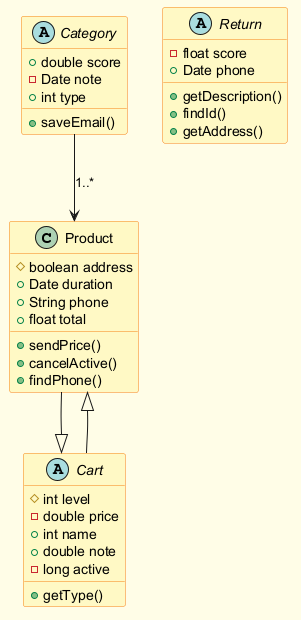

The diagram above was rendered by PlantUML. Its source (embedded in the PNG):
@startuml
skinparam backgroundColor #FFFDE7
skinparam classBackgroundColor #FFF9C4
skinparam classBorderColor #F57F17
class Product {
  #boolean address
  +Date duration
  +String phone
  +float total
  +sendPrice()
  +cancelActive()
  +findPhone()
}
abstract class Category {
  +double score
  -Date note
  +int type
  +saveEmail()
}
abstract class Cart {
  #int level
  -double price
  +int name
  +double note
  -long active
  +getType()
}
abstract class Return {
  -float score
  +Date phone
  +getDescription()
  +findId()
  +getAddress()
}
Cart --|> Product
Category --> Product : "1..*"
Product --|> Cart
@enduml